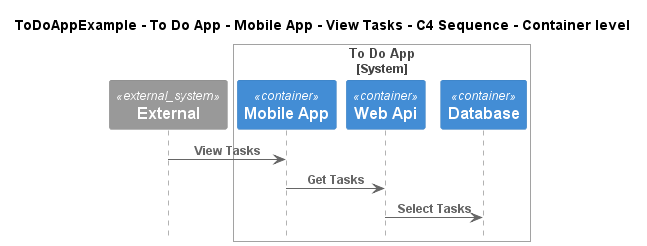

The diagram above was rendered by PlantUML. Its source (embedded in the PNG):
@startuml
!include ..\..\..\..\..\..\..\.c4s\C4_Sequence.puml

title ToDoAppExample - To Do App - Mobile App - View Tasks - C4 Sequence - Container level

System_Ext(C4InterFlow.SoftwareSystems.ExternalSystem, "External", "")

System_Boundary(ToDoAppExample.SoftwareSystems.ToDoApp, "To Do App")
    Container(ToDoAppExample.SoftwareSystems.ToDoApp.Containers.MobileApp, "Mobile App", "", "")
    Container(ToDoAppExample.SoftwareSystems.ToDoApp.Containers.WebApi, "Web Api", "", "")
    Container(ToDoAppExample.SoftwareSystems.ToDoApp.Containers.Database, "Database", "", "")
Boundary_End()

Rel(C4InterFlow.SoftwareSystems.ExternalSystem, ToDoAppExample.SoftwareSystems.ToDoApp.Containers.MobileApp, "View Tasks")
Rel(ToDoAppExample.SoftwareSystems.ToDoApp.Containers.MobileApp, ToDoAppExample.SoftwareSystems.ToDoApp.Containers.WebApi, "Get Tasks")
Rel(ToDoAppExample.SoftwareSystems.ToDoApp.Containers.WebApi, ToDoAppExample.SoftwareSystems.ToDoApp.Containers.Database, "Select Tasks")


@enduml